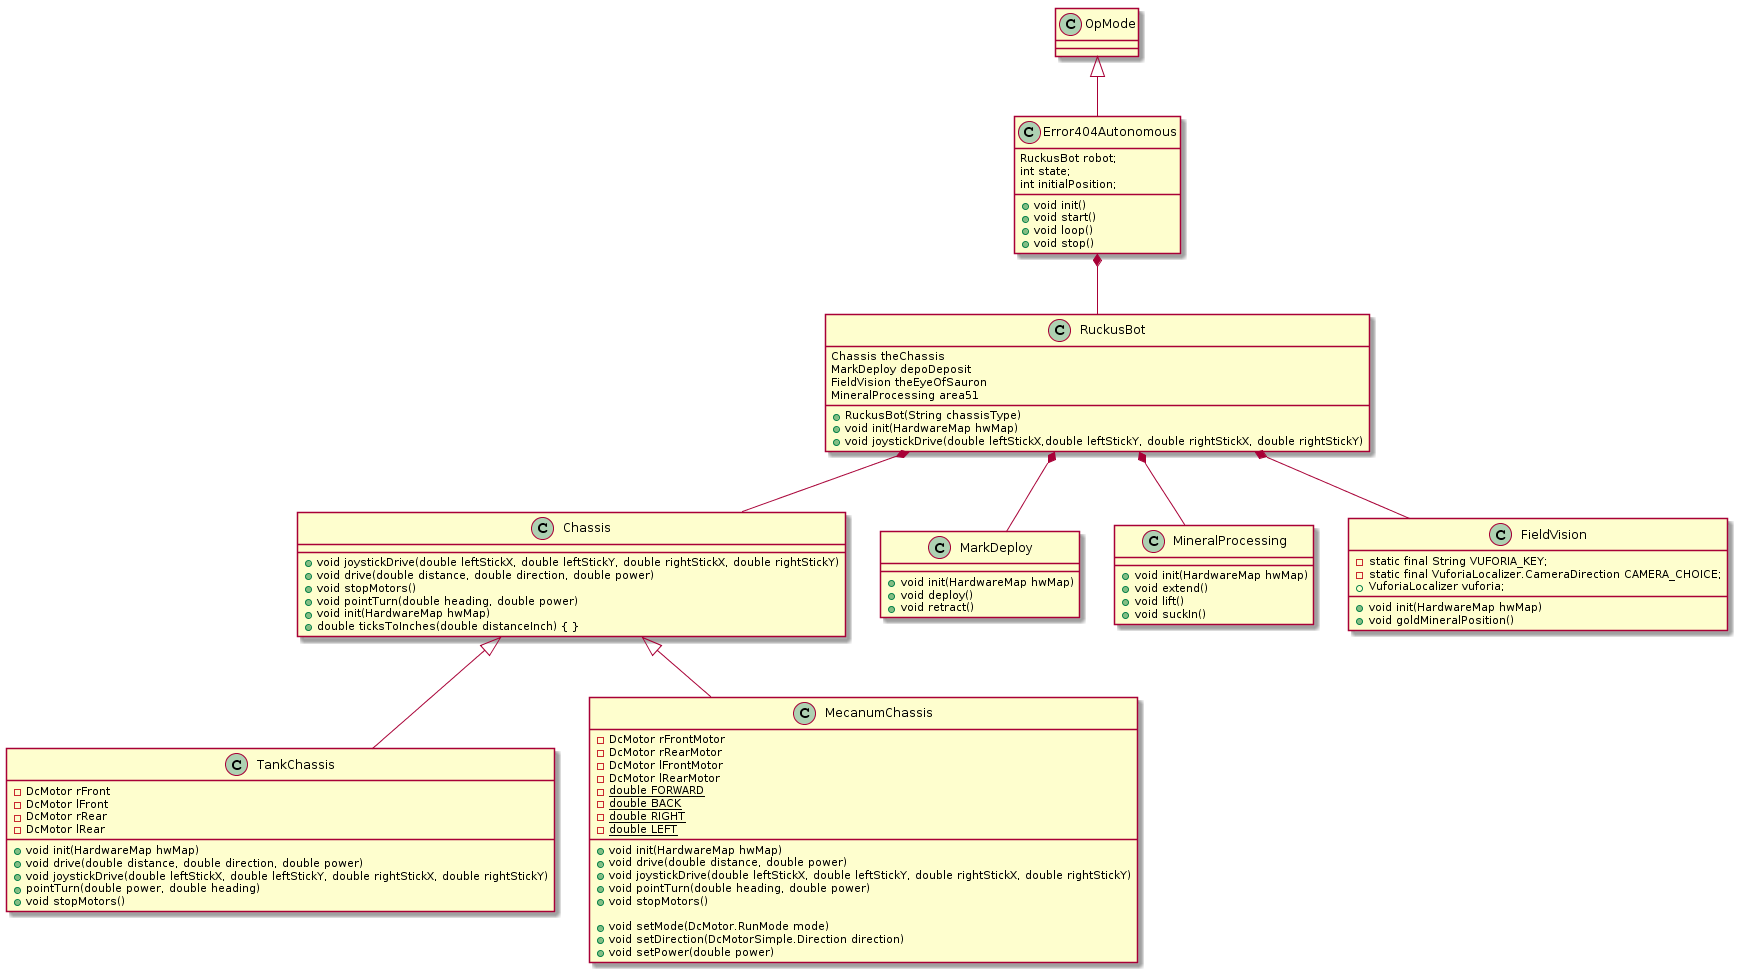

The diagram above was rendered by PlantUML. Its source (embedded in the PNG):
@startuml
class Chassis
{
    + void joystickDrive(double leftStickX, double leftStickY, double rightStickX, double rightStickY)
    + void drive(double distance, double direction, double power)
    + void stopMotors()
    + void pointTurn(double heading, double power)
    + void init(HardwareMap hwMap)
    + double ticksToInches(double distanceInch) { }
}

class TankChassis
{
    - DcMotor rFront
    - DcMotor lFront
    - DcMotor rRear
    - DcMotor lRear

    + void init(HardwareMap hwMap)
    + void drive(double distance, double direction, double power)
    + void joystickDrive(double leftStickX, double leftStickY, double rightStickX, double rightStickY)
    + pointTurn(double power, double heading)
    + void stopMotors()
}

class MecanumChassis
{
    - DcMotor rFrontMotor
    - DcMotor rRearMotor
    - DcMotor lFrontMotor
    - DcMotor lRearMotor
    - {static} double FORWARD
    - {static} double BACK
    - {static} double RIGHT
    - {static} double LEFT

    + void init(HardwareMap hwMap)
    + void drive(double distance, double power)
    + void joystickDrive(double leftStickX, double leftStickY, double rightStickX, double rightStickY)
    + void pointTurn(double heading, double power)
    + void stopMotors()

    + void setMode(DcMotor.RunMode mode)
    + void setDirection(DcMotorSimple.Direction direction)
    + void setPower(double power)
}

Chassis <|-- TankChassis
Chassis <|-- MecanumChassis

class MarkDeploy
{
    + void init(HardwareMap hwMap)
    + void deploy()
    + void retract()
}

class MineralProcessing
{
    + void init(HardwareMap hwMap)
    + void extend()
    + void lift()
    + void suckIn()
}


class FieldVision
{
    - static final String VUFORIA_KEY;
    - static final VuforiaLocalizer.CameraDirection CAMERA_CHOICE;
    + VuforiaLocalizer vuforia;

    + void init(HardwareMap hwMap)
    + void goldMineralPosition()
}

class RuckusBot
{
    Chassis theChassis
    MarkDeploy depoDeposit
    FieldVision theEyeOfSauron
    MineralProcessing area51

    + RuckusBot(String chassisType)
    + void init(HardwareMap hwMap)
    + void joystickDrive(double leftStickX,double leftStickY, double rightStickX, double rightStickY)
}

RuckusBot *-- Chassis
RuckusBot *-- MarkDeploy
RuckusBot *-- FieldVision
RuckusBot *-- MineralProcessing


class Error404Autonomous
{
    RuckusBot robot;
    int state;
    int initialPosition;
    + void init()
    + void start()
    + void loop()
    + void stop()
}


Error404Autonomous *-- RuckusBot
OpMode <|-- Error404Autonomous
@enduml